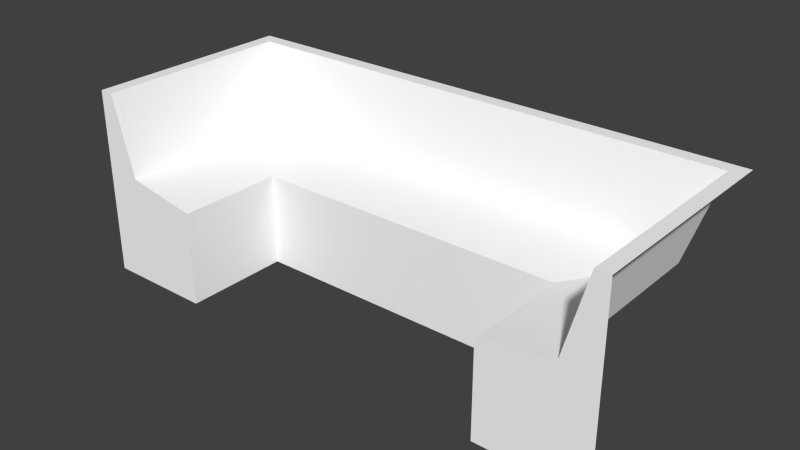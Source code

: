 # Source: DESK.blend  (saved by Blender 2.71.0; exported with 4.5.12 LTS)
import bpy
from mathutils import Matrix  # noqa: F401  (used for matrix-valued properties, if any)

bpy.ops.wm.read_factory_settings(use_empty=True)
scene = bpy.context.scene
scene.name = 'Scene'

# ---- collections
col_collection_1 = bpy.data.collections.new('Collection 1'); scene.collection.children.link(col_collection_1)

# ---- materials (node trees are filled in below, after node groups)
mat_material = bpy.data.materials.new('material')
mat_material.alpha_threshold = 0.0
mat_material.use_transparent_shadow = False
mat_material.diffuse_color = (1.0, 1.0, 1.0, 1.0)
mat_material.roughness = 0.5
mat_material.line_color = (0.0, 0.0, 0.0, 1.0)

# ---- material node trees

# ---- world
world_world = bpy.data.worlds.new('World'); scene.world = world_world
world_world.color = (0.05088, 0.05088, 0.05088)
world_world.use_sun_shadow = False
world_world.sun_shadow_jitter_overblur = 0.0
world_world.cycles.sampling_method = 'MANUAL'
world_world.cycles.sample_map_resolution = 256

# ---- meshes
me_id19 = bpy.data.meshes.new('ID19')
me_id19.from_pydata([(98.43, -39.68, 30.27), (93.31, 33.94, 30.27), (93.31, -39.68, 30.27), (-93.31, -39.68, 30.27), (-98.43, 39.06, 30.27), (-98.43, -39.68, 30.27), (-93.31, 33.94, 30.27), (98.43, 39.06, 30.27), (93.31, 33.94, 30.27), (85.43, -39.68, 0.745), (93.31, -39.68, 30.27), (85.43, 26.07, 0.745), (98.43, -39.68, -38.63), (85.43, -39.68, 0.745), (59.06, -39.68, -38.63), (98.43, -39.68, 30.27), (59.06, -39.68, -3.979), (93.31, -39.68, 30.27), (-59.06, -39.68, -3.979), (-98.43, -39.68, -38.63), (-59.06, -39.68, -38.63), (-85.43, -39.68, 0.745), (-98.43, -39.68, 30.27), (-93.31, -39.68, 30.27), (-85.43, 26.07, 0.745), (-93.31, -39.68, 30.27), (-85.43, -39.68, 0.745), (-93.31, 33.94, 30.27), (93.31, 33.94, 30.27), (-85.43, 26.07, 0.745), (85.43, 26.07, 0.745), (-93.31, 33.94, 30.27), (85.43, -39.68, 0.745), (59.06, -0.312, -3.979), (59.06, -39.68, -3.979), (85.43, 26.07, 0.745), (59.06, -0.312, -3.979), (59.06, -39.68, -38.63), (59.06, -39.68, -3.979), (59.06, -0.312, -38.63), (-59.06, -0.312, -38.63), (-59.06, -39.68, -3.979), (-59.06, -39.68, -38.63), (-59.06, -0.312, -3.979), (-59.06, -39.68, -3.979), (-85.43, 26.07, 0.745), (-85.43, -39.68, 0.745), (-59.06, -0.312, -3.979), (-59.06, -0.312, -3.979), (85.43, 26.07, 0.745), (-85.43, 26.07, 0.745), (59.06, -0.312, -3.979), (59.06, -0.312, -3.979), (-59.06, -0.312, -38.63), (59.06, -0.312, -38.63), (-59.06, -0.312, -3.979)], [], [(0, 1, 2), (3, 4, 5), (4, 3, 6), (4, 6, 7), (7, 6, 1), (7, 1, 0), (8, 9, 10), (9, 8, 11), (12, 13, 14), (13, 12, 15), (14, 13, 16), (13, 15, 17), (18, 19, 20), (19, 18, 21), (19, 21, 22), (22, 21, 23), (24, 25, 26), (25, 24, 27), (28, 29, 30), (29, 28, 31), (32, 33, 34), (33, 32, 35), (36, 37, 38), (37, 36, 39), (40, 41, 42), (41, 40, 43), (44, 45, 46), (45, 44, 47), (48, 49, 50), (49, 48, 51), (52, 53, 54), (53, 52, 55)])
_uv = me_id19.uv_layers.new(name='UVMap')
_uv.uv.foreach_set('vector', [0.3343, 0.8316, 0.02173, 0.8099, 0.3343, 0.8099, 0.3343, 0.02162, 0.0, 4.148e-08, 0.3343, 0.0, 0.0, 4.148e-08, 0.3343, 0.02162, 0.02173, 0.02162, 0.0, 4.148e-08, 0.02173, 0.02162, 9.723e-08, 0.8316, 9.723e-08, 0.8316, 0.02173, 0.02162, 0.02173, 0.8099, 9.723e-08, 0.8316, 0.02173, 0.8099, 0.3343, 0.8316, 0.7409, 0.4989, 0.8696, 0.8099, 0.7409, 0.8099, 0.8696, 0.8099, 0.7409, 0.4989, 0.8696, 0.5322, 0.5737, 0.7897, 0.6289, 0.6236, 0.7409, 0.7897, 0.6289, 0.6236, 0.5737, 0.7897, 0.5737, 0.4989, 0.7409, 0.7897, 0.6289, 0.6236, 0.7409, 0.6435, 0.6289, 0.6236, 0.5737, 0.4989, 0.5954, 0.4989, 0.7207, 0.1446, 0.888, 0.2908, 0.7207, 0.2908, 0.888, 0.2908, 0.7207, 0.1446, 0.8328, 0.1246, 0.888, 0.2908, 0.8328, 0.1246, 0.888, 0.0, 0.888, 0.0, 0.8328, 0.1246, 0.8662, 0.0, 0.8696, 0.5322, 0.9983, 0.8099, 0.8696, 0.8099, 0.9983, 0.8099, 0.8696, 0.5322, 0.9983, 0.4989, 0.3343, 0.7883, 0.4611, 0.03326, 0.4611, 0.7551, 0.4611, 0.03326, 0.3343, 0.7883, 0.3343, 0.0, 0.888, 0.2776, 1.0, 0.112, 1.0, 0.2782, 1.0, 0.112, 0.888, 0.2776, 0.888, 0.0, 0.5737, 0.7897, 0.7196, 0.956, 0.5737, 0.956, 0.7196, 0.956, 0.5737, 0.7897, 0.7196, 0.7897, 0.8666, 0.4571, 0.7207, 0.2908, 0.8666, 0.2908, 0.7207, 0.2908, 0.8666, 0.4571, 0.7207, 0.4571, 0.4611, 1.0, 0.5731, 0.7218, 0.5731, 0.9994, 0.5731, 0.7218, 0.4611, 1.0, 0.4611, 0.8338, 0.4611, 0.6104, 0.5737, 0.0, 0.5737, 0.7218, 0.5737, 0.0, 0.4611, 0.6104, 0.4611, 0.1114, 0.7207, 0.0, 0.5737, 0.4989, 0.5737, 0.0, 0.5737, 0.4989, 0.7207, 0.0, 0.7207, 0.4989])
me_id19.materials.append(mat_material)
me_id19.use_remesh_preserve_volume = False
me_id19.use_remesh_preserve_attributes = False
me_id19.use_mirror_vertex_groups = False
me_id19.update()

# ---- objects
ob_desk = bpy.data.objects.new('DESK', me_id19)

# ---- transforms, parenting, visibility, modifiers, constraints
ob_desk.location = (18.83, 7.593, 7.391)
ob_desk.scale = (0.1913, 0.1913, 0.1913)
ob_desk.lineart.crease_threshold = 0.0

# ---- collection membership
col_collection_1.objects.link(ob_desk)

# ---- scene / render settings (as saved in the file)
scene.frame_start = 1; scene.frame_end = 250; scene.frame_set(1)
scene.render.engine = 'BLENDER_EEVEE_NEXT'
scene.render.image_settings.color_mode = 'RGB'
scene.render.image_settings.compression = 90
scene.render.resolution_percentage = 50
scene.render.dither_intensity = 0.0
scene.render.bake_margin = 2
scene.render.bake_bias = 0.0
scene.cycles.use_denoising = False
scene.cycles.samples = 10
scene.cycles.sampling_pattern = 'TABULATED_SOBOL'
scene.cycles.light_sampling_threshold = 0.0
scene.cycles.use_adaptive_sampling = False
scene.cycles.use_light_tree = False
scene.cycles.blur_glossy = 0.0
scene.cycles.volume_bounces = 1
scene.cycles.pixel_filter_type = 'GAUSSIAN'
scene.cycles.sample_clamp_indirect = 0.0
scene.view_settings.view_transform = 'Standard'
scene.unit_settings.scale_length = 0.1
bpy.context.view_layer.update()

# ---- added for rendering (the .blend has no active camera and no usable light): camera, sun
cam_auto = bpy.data.cameras.new('AutoCamera')
cam_auto.lens = 50.0
cam_auto.sensor_width = 36.0
cam_auto.clip_end = 1000.0
ob_auto_camera = bpy.data.objects.new('AutoCamera', cam_auto)
scene.collection.objects.link(ob_auto_camera)
ob_auto_camera.location = (58.301, -39.8275, 38.1657)
ob_auto_camera.rotation_euler = (1.09748, -7.21219e-08, 0.694738)
scene.camera = ob_auto_camera
light_auto_sun = bpy.data.lights.new('AutoSun', 'SUN')
light_auto_sun.energy = 3.0
light_auto_sun.angle = 0.0523599
ob_auto_sun = bpy.data.objects.new('AutoSun', light_auto_sun)
scene.collection.objects.link(ob_auto_sun)
ob_auto_sun.rotation_euler = (0.872665, 0.174533, 0.523599)
bpy.context.view_layer.update()

